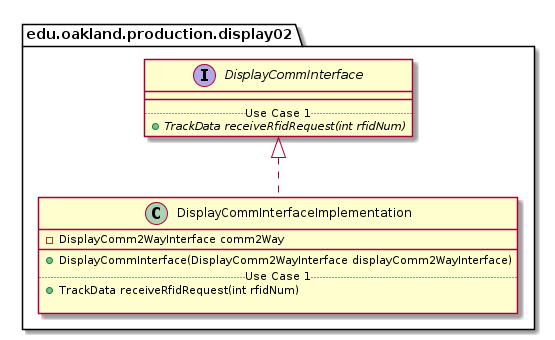

The diagram above was rendered by PlantUML. Its source (embedded in the PNG):
@startuml DisplayCommInterfaceImplementation_Closure


package edu.oakland.production.display02 {
    class DisplayCommInterfaceImplementation {
        - DisplayComm2WayInterface comm2Way
        __
        + DisplayCommInterface(DisplayComm2WayInterface displayComm2WayInterface)
        .. Use Case 1 ..
        + TrackData receiveRfidRequest(int rfidNum)
        
    }
}




package edu.oakland.production.display02 {
    interface DisplayCommInterface {
        __
        .. Use Case 1 ..
        {abstract} + TrackData receiveRfidRequest(int rfidNum)
    }
}






DisplayCommInterfaceImplementation .up.|> DisplayCommInterface





@enduml